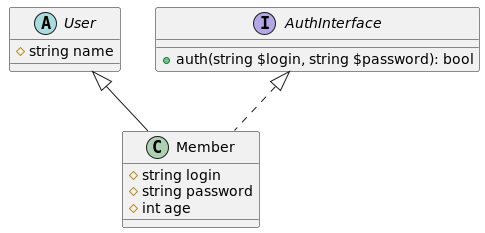

The diagram above was rendered by PlantUML. Its source (embedded in the PNG):
@startuml
'https://plantuml.com/sequence-diagram

abstract class User {
    # string name
}
 interface AuthInterface {
    + auth(string $login, string $password): bool
 }

class Member extends User implements AuthInterface {
    # string login
    # string password
    # int age
}

@enduml